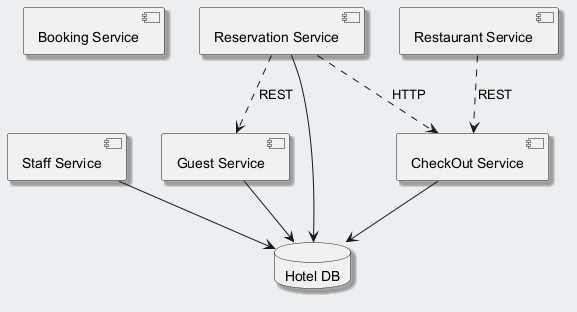

The diagram above was rendered by PlantUML. Its source (embedded in the PNG):
@startuml
skinparam backgroundColor #ECEFF1
skinparam classBackgroundColor #FFFFFF
skinparam classBorderColor #455A64
skinparam shadowing true
component "Booking Service" as C_BookingService
component "CheckOut Service" as C_CheckOutService
component "Staff Service" as C_StaffService
component "Guest Service" as C_GuestService
component "Reservation Service" as C_ReservationService
component "Restaurant Service" as C_RestaurantService
database "Hotel DB" as DB_hotel
C_CheckOutService --> DB_hotel
C_StaffService --> DB_hotel
C_GuestService --> DB_hotel
C_ReservationService --> DB_hotel
C_ReservationService ..> C_CheckOutService : HTTP
C_ReservationService ..> C_GuestService : REST
C_RestaurantService ..> C_CheckOutService : REST
@enduml